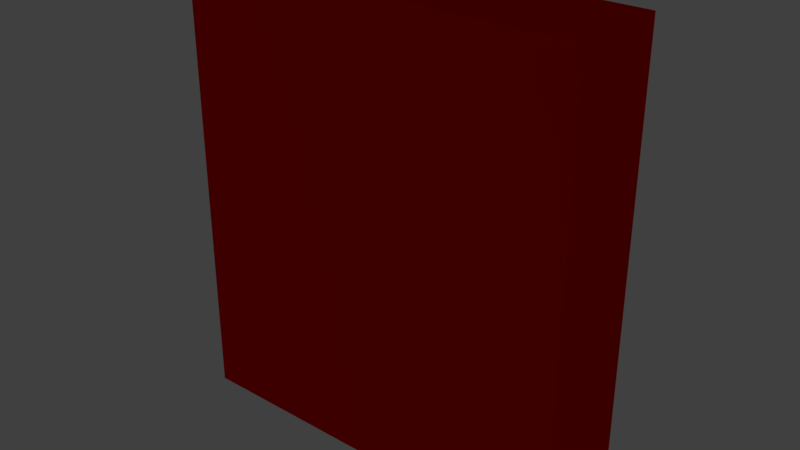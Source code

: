 # Source: mapp_butt.blend  (saved by Blender 2.78.0; exported with 4.5.12 LTS)
import bpy
from mathutils import Matrix  # noqa: F401  (used for matrix-valued properties, if any)

bpy.ops.wm.read_factory_settings(use_empty=True)
scene = bpy.context.scene
scene.name = 'Scene'

# ---- collections
col_collection_1 = bpy.data.collections.new('Collection 1'); scene.collection.children.link(col_collection_1)

# ---- materials (node trees are filled in below, after node groups)
mat_material_031 = bpy.data.materials.new('Material.031')
mat_material_031.alpha_threshold = 0.0
mat_material_031.use_transparent_shadow = False
mat_material_031.diffuse_color = (0.8, 0.0, 0.002188, 1.0)
mat_material_031.specular_color = (1.0, 0.009062, 0.0)
mat_material_031.roughness = 0.5
mat_material_031.specular_intensity = 0.0

# ---- material node trees

# ---- world
world_world = bpy.data.worlds.new('World'); scene.world = world_world
world_world.color = (0.05088, 0.05088, 0.05088)
world_world.use_sun_shadow = False
world_world.sun_shadow_jitter_overblur = 0.0
world_world.cycles.sampling_method = 'MANUAL'

# ---- lights
light_point_001 = bpy.data.lights.new('Point.001', 'POINT')
light_point_001.transmission_factor = 0.0
light_point_001.energy = 100.0
light_point_001.shadow_buffer_clip_start = 0.5
light_point_001.shadow_soft_size = 0.1
light_point_001.shadow_maximum_resolution = 0.006
light_point_001.use_absolute_resolution = True

# ---- meshes
me_cube_028 = bpy.data.meshes.new('Cube.028')
me_cube_028.from_pydata([(-1.0, -1.0, -1.0), (-1.0, -1.0, 1.0), (-1.0, 1.0, -1.0), (-1.0, 1.0, 1.0), (1.0, -1.0, -1.0), (1.0, -1.0, 1.0), (1.0, 1.0, -1.0), (1.0, 1.0, 1.0)], [], [(1, 3, 2, 0), (3, 7, 6, 2), (7, 5, 4, 6), (5, 1, 0, 4), (0, 2, 6, 4), (5, 7, 3, 1)])
_uv = me_cube_028.uv_layers.new(name='UVMap')
_uv.uv.foreach_set('vector', [0.3333, 0.3333, 0.3333, 3.974e-08, 0.6667, 0.0, 0.6667, 0.3333, 3.974e-08, 0.6667, 0.0, 0.3333, 0.3333, 0.3333, 0.3333, 0.6667, 1.291e-07, 0.3333, 0.0, 8.941e-08, 0.3333, 0.0, 0.3333, 0.3333, 0.3333, 0.3333, 0.6667, 0.3333, 0.6667, 0.6667, 0.3333, 0.6667, 1.0, 0.0, 1.0, 0.3333, 0.6667, 0.3333, 0.6667, 2.98e-08, 0.0, 0.6667, 0.3333, 0.6667, 0.3333, 1.0, 4.967e-08, 1.0])
me_cube_028.materials.append(mat_material_031)
me_cube_028.use_remesh_preserve_volume = False
me_cube_028.use_remesh_preserve_attributes = False
me_cube_028.use_mirror_vertex_groups = False
me_cube_028.update()

# ---- objects
ob_point = bpy.data.objects.new('Point', light_point_001)
ob_cube_022 = bpy.data.objects.new('Cube.022', me_cube_028)

# ---- transforms, parenting, visibility, modifiers, constraints
ob_point.location = (9.156, 7.067, 50.09)
ob_point.lineart.crease_threshold = 0.0
ob_cube_022.location = (11.68, 7.159, 50.67)
ob_cube_022.rotation_euler = (0.0, -0.0, 4.712)
ob_cube_022.scale = (0.07652, 0.3088, 0.3462)
ob_cube_022.lineart.crease_threshold = 0.0

# ---- collection membership
col_collection_1.objects.link(ob_point)
col_collection_1.objects.link(ob_cube_022)

# ---- scene / render settings (as saved in the file)
scene.frame_start = 1; scene.frame_end = 250; scene.frame_set(1)
scene.render.engine = 'BLENDER_EEVEE_NEXT'
scene.render.resolution_percentage = 50
scene.render.dither_intensity = 0.0
scene.cycles.use_denoising = False
scene.cycles.samples = 128
scene.cycles.sampling_pattern = 'TABULATED_SOBOL'
scene.cycles.light_sampling_threshold = 0.0
scene.cycles.use_adaptive_sampling = False
scene.cycles.use_light_tree = False
scene.cycles.blur_glossy = 0.0
scene.cycles.sample_clamp_indirect = 0.0
scene.view_settings.view_transform = 'Standard'
bpy.context.view_layer.update()

# ---- added for rendering (the .blend has no active camera): camera
cam_auto = bpy.data.cameras.new('AutoCamera')
cam_auto.lens = 50.0
cam_auto.sensor_width = 36.0
cam_auto.clip_end = 1000.0
ob_auto_camera = bpy.data.objects.new('AutoCamera', cam_auto)
scene.collection.objects.link(ob_auto_camera)
ob_auto_camera.location = (12.549, 6.11493, 51.3703)
ob_auto_camera.rotation_euler = (1.09748, -7.21219e-08, 0.694738)
scene.camera = ob_auto_camera
bpy.context.view_layer.update()
